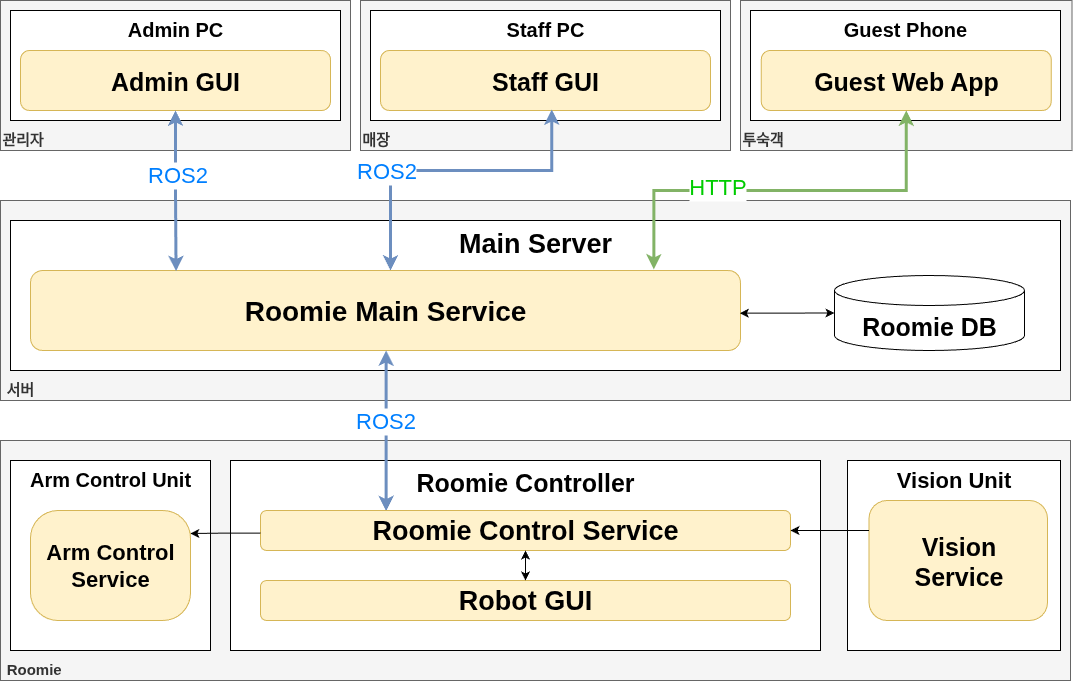

The diagram above was exported from draw.io. Its source (the exported page's mxGraphModel, read from the mxfile embedded in the PNG):
<mxGraphModel dx="1360" dy="793" grid="1" gridSize="10" guides="1" tooltips="1" connect="1" arrows="1" fold="1" page="1" pageScale="1" pageWidth="4681" pageHeight="3300" math="0" shadow="0">
  <root>
    <mxCell id="0" />
    <mxCell id="1" parent="0" />
    <mxCell id="X__uqGW8TZd1r5aGNQUe-5" value="&lt;font style=&quot;font-size: 15px;&quot;&gt;&lt;span&gt;&amp;nbsp;&lt;/span&gt;&lt;/font&gt;&lt;div&gt;&lt;font style=&quot;font-size: 15px;&quot;&gt;&lt;span&gt;&amp;nbsp;Roomie&lt;/span&gt;&lt;/font&gt;&lt;/div&gt;" style="rounded=0;whiteSpace=wrap;html=1;verticalAlign=bottom;align=left;fillColor=#f5f5f5;strokeColor=#666666;fontStyle=1;fontColor=#333333;" parent="1" vertex="1">
      <mxGeometry x="30" y="470" width="1070" height="240" as="geometry" />
    </mxCell>
    <mxCell id="X__uqGW8TZd1r5aGNQUe-21" value="Roomie Controller" style="rounded=1;whiteSpace=wrap;html=1;verticalAlign=top;fontSize=25;fontStyle=1;arcSize=0;" parent="1" vertex="1">
      <mxGeometry x="260" y="490" width="590" height="190" as="geometry" />
    </mxCell>
    <mxCell id="2fy_Q0RmzZVE363DnYKo-64" value="Robot GUI" style="rounded=1;whiteSpace=wrap;html=1;verticalAlign=middle;fillColor=#fff2cc;strokeColor=#d6b656;fontStyle=1;fontSize=27;" parent="1" vertex="1">
      <mxGeometry x="290" y="610" width="530" height="40" as="geometry" />
    </mxCell>
    <mxCell id="X__uqGW8TZd1r5aGNQUe-1" value="&lt;span style=&quot;font-size: 15px;&quot;&gt;매장&lt;/span&gt;" style="rounded=0;whiteSpace=wrap;html=1;verticalAlign=bottom;align=left;fillColor=#f5f5f5;strokeColor=#666666;fontStyle=1;fontColor=#333333;" parent="1" vertex="1">
      <mxGeometry x="390" y="30" width="370" height="150" as="geometry" />
    </mxCell>
    <mxCell id="X__uqGW8TZd1r5aGNQUe-2" value="&lt;span style=&quot;font-size: 15px;&quot;&gt;투숙객&lt;/span&gt;" style="rounded=0;whiteSpace=wrap;html=1;verticalAlign=bottom;align=left;fillColor=#f5f5f5;strokeColor=#666666;fontStyle=1;fontColor=#333333;" parent="1" vertex="1">
      <mxGeometry x="770" y="30" width="331.5" height="150" as="geometry" />
    </mxCell>
    <mxCell id="X__uqGW8TZd1r5aGNQUe-3" value="&lt;font style=&quot;font-size: 15px;&quot;&gt;&lt;span&gt;관리자&lt;/span&gt;&lt;/font&gt;" style="rounded=0;whiteSpace=wrap;html=1;verticalAlign=bottom;align=left;fillColor=#f5f5f5;strokeColor=#666666;fontStyle=1;fontColor=#333333;" parent="1" vertex="1">
      <mxGeometry x="30" y="30" width="350" height="150" as="geometry" />
    </mxCell>
    <mxCell id="X__uqGW8TZd1r5aGNQUe-4" value="&lt;font style=&quot;font-size: 15px;&quot;&gt;&lt;span&gt;&amp;nbsp;서버&lt;/span&gt;&lt;/font&gt;" style="rounded=0;whiteSpace=wrap;html=1;verticalAlign=bottom;align=left;fillColor=#f5f5f5;strokeColor=#666666;fontStyle=1;fontColor=#333333;" parent="1" vertex="1">
      <mxGeometry x="30" y="230" width="1070" height="200" as="geometry" />
    </mxCell>
    <mxCell id="X__uqGW8TZd1r5aGNQUe-9" value="Main Server" style="rounded=1;whiteSpace=wrap;html=1;verticalAlign=top;fontSize=27;fontStyle=1;arcSize=0;" parent="1" vertex="1">
      <mxGeometry x="40" y="250" width="1050" height="150" as="geometry" />
    </mxCell>
    <mxCell id="X__uqGW8TZd1r5aGNQUe-10" value="Admin PC" style="rounded=1;whiteSpace=wrap;html=1;verticalAlign=top;fontSize=20;fontStyle=1;arcSize=0;" parent="1" vertex="1">
      <mxGeometry x="40" y="40" width="330" height="110" as="geometry" />
    </mxCell>
    <mxCell id="X__uqGW8TZd1r5aGNQUe-11" value="Staff PC" style="rounded=1;whiteSpace=wrap;html=1;verticalAlign=top;fontSize=20;fontStyle=1;arcSize=0;" parent="1" vertex="1">
      <mxGeometry x="400" y="40" width="350" height="110" as="geometry" />
    </mxCell>
    <mxCell id="X__uqGW8TZd1r5aGNQUe-12" value="Guest Phone" style="rounded=1;whiteSpace=wrap;html=1;verticalAlign=top;fontSize=20;fontStyle=1;arcSize=0;" parent="1" vertex="1">
      <mxGeometry x="780" y="40" width="310" height="110" as="geometry" />
    </mxCell>
    <mxCell id="X__uqGW8TZd1r5aGNQUe-23" value="Vision Unit" style="rounded=1;whiteSpace=wrap;html=1;verticalAlign=top;fontSize=22;fontStyle=1;arcSize=0;" parent="1" vertex="1">
      <mxGeometry x="877" y="490" width="213" height="190" as="geometry" />
    </mxCell>
    <mxCell id="X__uqGW8TZd1r5aGNQUe-28" value="Arm Control Unit" style="rounded=1;whiteSpace=wrap;html=1;verticalAlign=top;fontSize=20;fontStyle=1;arcSize=0;" parent="1" vertex="1">
      <mxGeometry x="40" y="490" width="200" height="190" as="geometry" />
    </mxCell>
    <mxCell id="FOYAc2tdDiTxdwpjGcm1-1" value="&lt;span&gt;Admin GUI&lt;/span&gt;" style="rounded=1;whiteSpace=wrap;html=1;fillColor=#fff2cc;strokeColor=#d6b656;fontSize=25;fontStyle=1" parent="1" vertex="1">
      <mxGeometry x="50" y="80" width="310" height="60" as="geometry" />
    </mxCell>
    <mxCell id="FOYAc2tdDiTxdwpjGcm1-2" value="&lt;span&gt;Staff GUI&lt;/span&gt;" style="rounded=1;whiteSpace=wrap;html=1;fillColor=#fff2cc;strokeColor=#d6b656;fontSize=25;fontStyle=1" parent="1" vertex="1">
      <mxGeometry x="410" y="80" width="330" height="60" as="geometry" />
    </mxCell>
    <mxCell id="iS7TfO7PUor6-LOi-j3C-3" value="&lt;b&gt;Vision&lt;/b&gt;&lt;div&gt;&lt;b&gt;Service&lt;/b&gt;&lt;/div&gt;" style="rounded=1;whiteSpace=wrap;html=1;verticalAlign=middle;fillColor=#fff2cc;strokeColor=#d6b656;fontSize=25;" parent="1" vertex="1">
      <mxGeometry x="898.5" y="530" width="178.5" height="120" as="geometry" />
    </mxCell>
    <mxCell id="aK9JeRXp0nQJTxogvdWh-1" style="edgeStyle=orthogonalEdgeStyle;rounded=0;orthogonalLoop=1;jettySize=auto;html=1;entryX=0.519;entryY=0.983;entryDx=0;entryDy=0;entryPerimeter=0;startArrow=classic;startFill=1;endArrow=classic;endFill=1;fillColor=#dae8fc;strokeColor=#6c8ebf;strokeWidth=3;" parent="1" target="FOYAc2tdDiTxdwpjGcm1-2" edge="1">
      <mxGeometry relative="1" as="geometry">
        <mxPoint x="420" y="300" as="sourcePoint" />
        <Array as="points">
          <mxPoint x="420" y="300" />
          <mxPoint x="420" y="200" />
          <mxPoint x="581" y="200" />
        </Array>
      </mxGeometry>
    </mxCell>
    <mxCell id="FOYAc2tdDiTxdwpjGcm1-17" value="&lt;b&gt;Arm Control&lt;/b&gt;&lt;div&gt;&lt;b&gt;Service&lt;/b&gt;&lt;/div&gt;" style="rounded=1;whiteSpace=wrap;html=1;fillColor=#fff2cc;strokeColor=#d6b656;verticalAlign=middle;arcSize=25;fontSize=22;" parent="1" vertex="1">
      <mxGeometry x="60" y="540" width="160" height="110" as="geometry" />
    </mxCell>
    <mxCell id="2fy_Q0RmzZVE363DnYKo-38" value="Roomie Main Service" style="rounded=1;whiteSpace=wrap;html=1;verticalAlign=middle;fillColor=#fff2cc;strokeColor=#d6b656;fontSize=28;fontStyle=1" parent="1" vertex="1">
      <mxGeometry x="60" y="300" width="710" height="80" as="geometry" />
    </mxCell>
    <mxCell id="2fy_Q0RmzZVE363DnYKo-42" value="&lt;font style=&quot;font-size: 25px;&quot;&gt;Roomie DB&lt;/font&gt;" style="shape=cylinder3;whiteSpace=wrap;html=1;boundedLbl=1;backgroundOutline=1;size=15;fontStyle=1;" parent="1" vertex="1">
      <mxGeometry x="864" y="305" width="190" height="75" as="geometry" />
    </mxCell>
    <mxCell id="aK9JeRXp0nQJTxogvdWh-2" style="edgeStyle=orthogonalEdgeStyle;rounded=0;orthogonalLoop=1;jettySize=auto;html=1;fillColor=#dae8fc;strokeColor=#6c8ebf;strokeWidth=3;startArrow=classic;startFill=1;exitX=0.237;exitY=0.015;exitDx=0;exitDy=0;exitPerimeter=0;" parent="1" source="fu06YLAzM84poxrWltyu-3" target="2fy_Q0RmzZVE363DnYKo-38" edge="1">
      <mxGeometry relative="1" as="geometry">
        <Array as="points">
          <mxPoint x="415" y="541" />
        </Array>
      </mxGeometry>
    </mxCell>
    <mxCell id="fu06YLAzM84poxrWltyu-3" value="Roomie Control Service" style="rounded=1;whiteSpace=wrap;html=1;verticalAlign=middle;fillColor=#fff2cc;strokeColor=#d6b656;fontStyle=1;fontSize=27;" parent="1" vertex="1">
      <mxGeometry x="290" y="540" width="530" height="40" as="geometry" />
    </mxCell>
    <mxCell id="VJfQlyxdTswec9uv3G1J-1" style="edgeStyle=orthogonalEdgeStyle;rounded=0;orthogonalLoop=1;jettySize=auto;html=1;entryX=0.999;entryY=0.209;entryDx=0;entryDy=0;exitX=0;exitY=0.565;exitDx=0;exitDy=0;exitPerimeter=0;entryPerimeter=0;" parent="1" source="fu06YLAzM84poxrWltyu-3" target="FOYAc2tdDiTxdwpjGcm1-17" edge="1">
      <mxGeometry relative="1" as="geometry">
        <Array as="points">
          <mxPoint x="255" y="563" />
        </Array>
      </mxGeometry>
    </mxCell>
    <mxCell id="VJfQlyxdTswec9uv3G1J-2" style="edgeStyle=orthogonalEdgeStyle;rounded=0;orthogonalLoop=1;jettySize=auto;html=1;startArrow=classic;startFill=1;endArrow=none;endFill=0;entryX=0;entryY=0.25;entryDx=0;entryDy=0;" parent="1" source="fu06YLAzM84poxrWltyu-3" target="iS7TfO7PUor6-LOi-j3C-3" edge="1">
      <mxGeometry relative="1" as="geometry">
        <mxPoint x="880" y="560" as="targetPoint" />
        <Array as="points" />
      </mxGeometry>
    </mxCell>
    <mxCell id="VJfQlyxdTswec9uv3G1J-3" style="edgeStyle=orthogonalEdgeStyle;rounded=0;orthogonalLoop=1;jettySize=auto;html=1;entryX=0.5;entryY=0;entryDx=0;entryDy=0;startArrow=classic;startFill=1;" parent="1" source="fu06YLAzM84poxrWltyu-3" target="2fy_Q0RmzZVE363DnYKo-64" edge="1">
      <mxGeometry relative="1" as="geometry" />
    </mxCell>
    <mxCell id="VJfQlyxdTswec9uv3G1J-4" style="edgeStyle=orthogonalEdgeStyle;rounded=0;orthogonalLoop=1;jettySize=auto;html=1;entryX=0;entryY=0.5;entryDx=0;entryDy=0;entryPerimeter=0;exitX=0.999;exitY=0.533;exitDx=0;exitDy=0;exitPerimeter=0;startArrow=classic;startFill=1;" parent="1" source="2fy_Q0RmzZVE363DnYKo-38" target="2fy_Q0RmzZVE363DnYKo-42" edge="1">
      <mxGeometry relative="1" as="geometry" />
    </mxCell>
    <mxCell id="VJfQlyxdTswec9uv3G1J-5" style="edgeStyle=orthogonalEdgeStyle;rounded=0;orthogonalLoop=1;jettySize=auto;html=1;entryX=0.205;entryY=0.008;entryDx=0;entryDy=0;entryPerimeter=0;exitX=0.5;exitY=1;exitDx=0;exitDy=0;fillColor=#dae8fc;strokeColor=#6c8ebf;startArrow=classic;startFill=1;endArrow=classic;endFill=1;strokeWidth=3;" parent="1" source="FOYAc2tdDiTxdwpjGcm1-1" target="2fy_Q0RmzZVE363DnYKo-38" edge="1">
      <mxGeometry relative="1" as="geometry" />
    </mxCell>
    <mxCell id="VJfQlyxdTswec9uv3G1J-8" value="ROS2" style="edgeLabel;html=1;align=center;verticalAlign=middle;resizable=0;points=[];fontColor=#007FFF;fontSize=22;" parent="VJfQlyxdTswec9uv3G1J-5" connectable="0" vertex="1">
      <mxGeometry x="-0.2062" y="1" relative="1" as="geometry">
        <mxPoint as="offset" />
      </mxGeometry>
    </mxCell>
    <mxCell id="FOYAc2tdDiTxdwpjGcm1-3" value="&lt;span&gt;Guest Web App&lt;/span&gt;" style="rounded=1;whiteSpace=wrap;html=1;fillColor=#fff2cc;strokeColor=#d6b656;direction=south;fontSize=25;fontStyle=1" parent="1" vertex="1">
      <mxGeometry x="790.75" y="80" width="290" height="60" as="geometry" />
    </mxCell>
    <mxCell id="VJfQlyxdTswec9uv3G1J-6" style="edgeStyle=orthogonalEdgeStyle;rounded=0;orthogonalLoop=1;jettySize=auto;html=1;entryX=0.878;entryY=-0.014;entryDx=0;entryDy=0;fillColor=#d5e8d4;strokeColor=#82b366;strokeWidth=3;startArrow=classic;startFill=1;entryPerimeter=0;" parent="1" source="FOYAc2tdDiTxdwpjGcm1-3" target="2fy_Q0RmzZVE363DnYKo-38" edge="1">
      <mxGeometry relative="1" as="geometry">
        <Array as="points">
          <mxPoint x="936" y="220" />
          <mxPoint x="683" y="220" />
        </Array>
      </mxGeometry>
    </mxCell>
    <mxCell id="VJfQlyxdTswec9uv3G1J-11" value="ROS2" style="edgeLabel;html=1;align=center;verticalAlign=middle;resizable=0;points=[];fontColor=#007FFF;fontSize=22;" parent="1" connectable="0" vertex="1">
      <mxGeometry x="415" y="200" as="geometry" />
    </mxCell>
    <mxCell id="VJfQlyxdTswec9uv3G1J-12" value="HTTP" style="edgeLabel;html=1;align=center;verticalAlign=middle;resizable=0;points=[];fontColor=#00CC00;fontSize=22;" parent="1" connectable="0" vertex="1">
      <mxGeometry x="770" y="210" as="geometry">
        <mxPoint x="-24" y="6" as="offset" />
      </mxGeometry>
    </mxCell>
    <mxCell id="VJfQlyxdTswec9uv3G1J-13" value="ROS2" style="edgeLabel;html=1;align=center;verticalAlign=middle;resizable=0;points=[];fontColor=#007FFF;fontSize=22;" parent="1" connectable="0" vertex="1">
      <mxGeometry x="456" y="450" as="geometry">
        <mxPoint x="-42" as="offset" />
      </mxGeometry>
    </mxCell>
  </root>
</mxGraphModel>